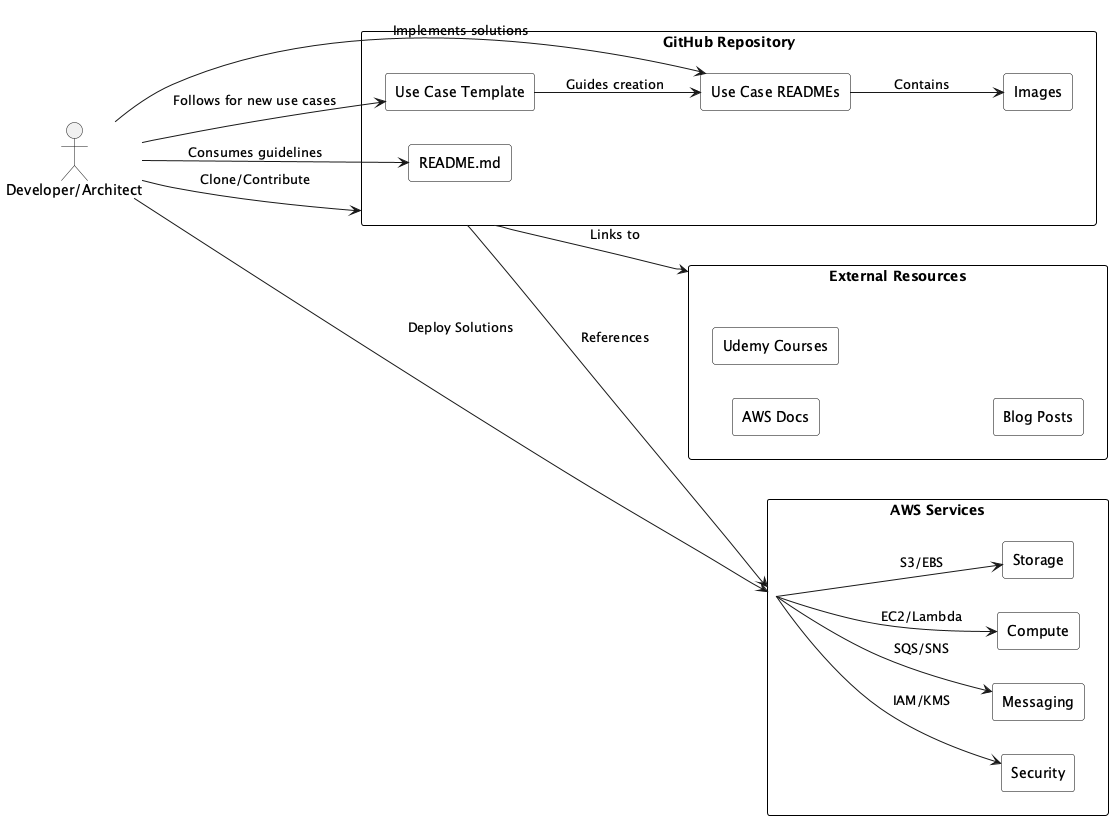

The diagram above was rendered by PlantUML. Its source (embedded in the PNG):
@startuml miztiik_aws-real-time-use-cases
skinparam rectangle {
  BackgroundColor #ffffff
  BorderColor black
  Style roundrect
}
left to right direction

actor "Developer/Architect" as User

rectangle "GitHub Repository" as Repo {
  rectangle "README.md" as Readme
  rectangle "Use Case Template" as Template
  rectangle "Use Case READMEs" as UseCases
  rectangle "Images" as Images
}

rectangle "AWS Services" as AWS {
  rectangle "Compute" as Compute
  rectangle "Storage" as Storage
  rectangle "Security" as Security
  rectangle "Messaging" as Messaging
}

rectangle "External Resources" as ExtResources {
  rectangle "AWS Docs" as AWSDocs
  rectangle "Udemy Courses" as Udemy
  rectangle "Blog Posts" as Blogs
}

' ========== Connections ==========
User --> Repo : Clone/Contribute
User --> AWS : Deploy Solutions

Repo --> ExtResources : Links to
Repo --> AWS : References

UseCases --> Images : Contains
Template --> UseCases : Guides creation

User --> Template : Follows for new use cases
User --> UseCases : Implements solutions
User --> Readme : Consumes guidelines

AWS --> Compute : EC2/Lambda
AWS --> Storage : S3/EBS
AWS --> Security : IAM/KMS
AWS --> Messaging : SQS/SNS
@enduml